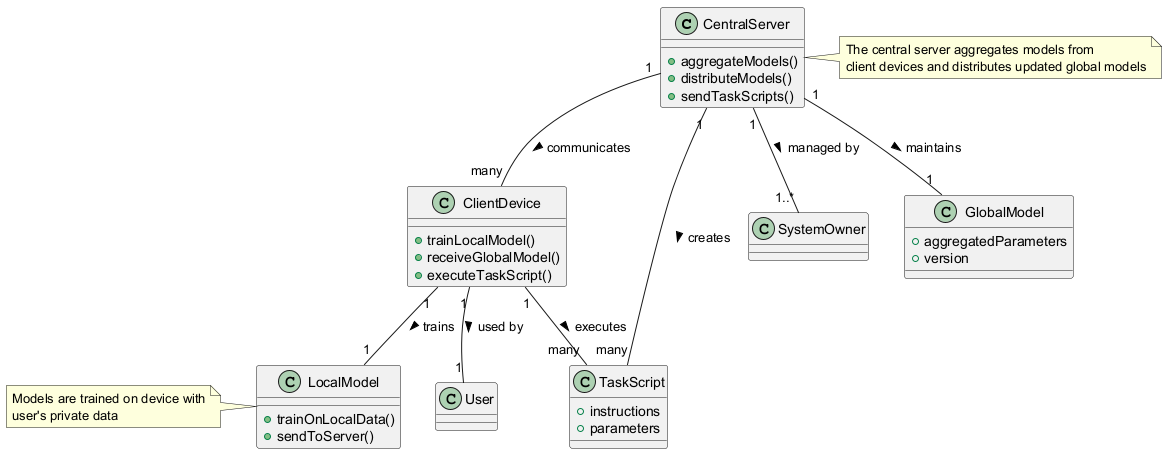

The diagram above was rendered by PlantUML. Its source (embedded in the PNG):
@startuml
class CentralServer {
  +aggregateModels()
  +distributeModels()
  +sendTaskScripts()
}

class ClientDevice {
  +trainLocalModel()
  +receiveGlobalModel()
  +executeTaskScript()
}

class User {
}

class SystemOwner {
}

class LocalModel {
  +trainOnLocalData()
  +sendToServer()
}

class GlobalModel {
  +aggregatedParameters
  +version
}

class TaskScript {
  +instructions
  +parameters
}

CentralServer "1" -- "many" ClientDevice : communicates >
ClientDevice "1" -- "1" User : used by >
CentralServer "1" -- "1..*" SystemOwner : managed by >
ClientDevice "1" -- "1" LocalModel : trains >
CentralServer "1" -- "1" GlobalModel : maintains >
CentralServer "1" -- "many" TaskScript : creates >
ClientDevice "1" -- "many" TaskScript : executes >

note right of CentralServer
  The central server aggregates models from
  client devices and distributes updated global models
end note

note left of LocalModel
  Models are trained on device with
  user's private data
end note
@enduml